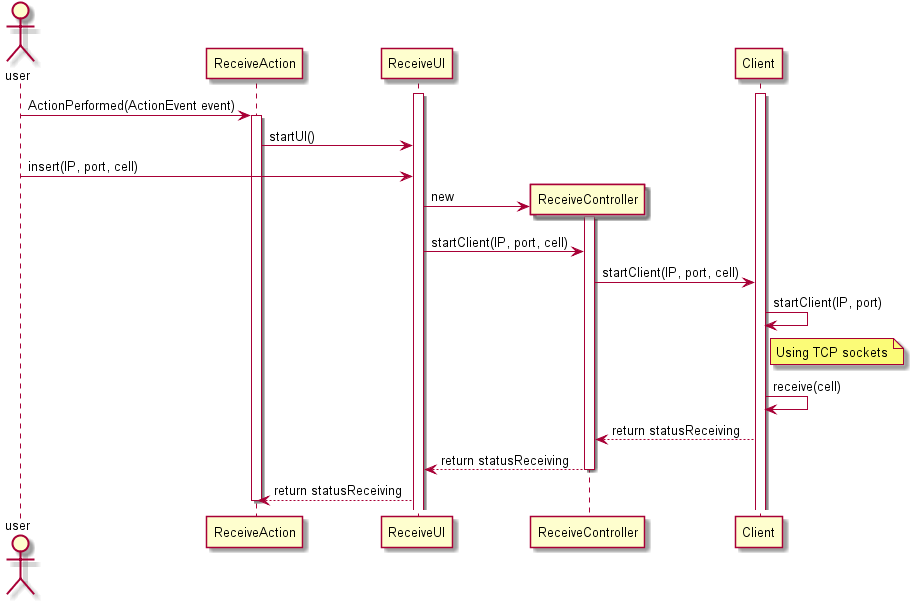

The diagram above was rendered by PlantUML. Its source (embedded in the PNG):
@startuml doc-files/sd_receive_client.png

actor user as us
participant ReceiveAction as ra
participant ReceiveUI as rui
participant ReceiveController as rc
participant Client as cli

activate rui
activate cli
us -> ra : ActionPerformed(ActionEvent event)
activate ra
ra -> rui : startUI()
us -> rui : insert(IP, port, cell)
Create rc
rui -> rc : new
activate rc
rui -> rc : startClient(IP, port, cell)
rc -> cli : startClient(IP, port, cell)
cli -> cli : startClient(IP, port)
note right cli
Using TCP sockets
end note
cli -> cli : receive(cell)
cli --> rc : return statusReceiving
rc --> rui : return statusReceiving
deactivate rc
rui --> ra : return statusReceiving
deactivate ra

@enduml